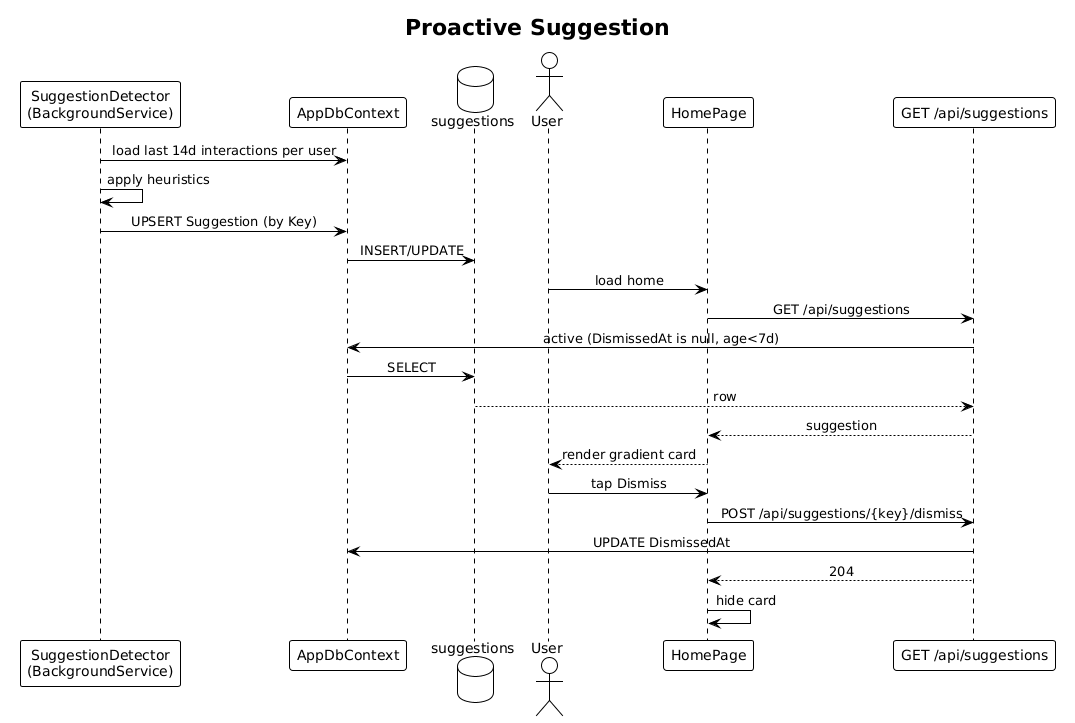

The diagram above was rendered by PlantUML. Its source (embedded in the PNG):
@startuml
!theme plain
skinparam sequenceMessageAlign center

title Proactive Suggestion

participant "SuggestionDetector\n(BackgroundService)" as D
participant "AppDbContext" as CTX
database "suggestions" as DB
actor User
participant "HomePage" as UI
participant "GET /api/suggestions" as API

D -> CTX: load last 14d interactions per user
D -> D: apply heuristics
D -> CTX: UPSERT Suggestion (by Key)
CTX -> DB: INSERT/UPDATE

User -> UI: load home
UI -> API: GET /api/suggestions
API -> CTX: active (DismissedAt is null, age<7d)
CTX -> DB: SELECT
DB --> API: row
API --> UI: suggestion
UI --> User: render gradient card

User -> UI: tap Dismiss
UI -> API: POST /api/suggestions/{key}/dismiss
API -> CTX: UPDATE DismissedAt
API --> UI: 204
UI -> UI: hide card
@enduml